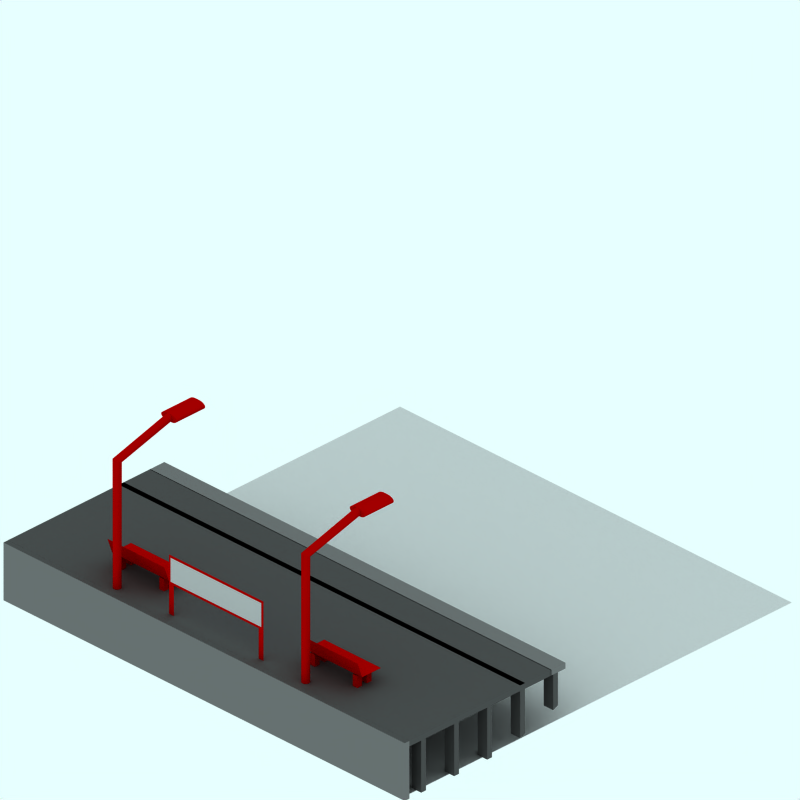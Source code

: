 # Source: concrete-platform-basic.blend  (saved by Blender 2.42.0; exported with 4.5.12 LTS)
import bpy
from mathutils import Matrix  # noqa: F401  (used for matrix-valued properties, if any)

bpy.ops.wm.read_factory_settings(use_empty=True)
scene = bpy.context.scene
scene.name = 'Scene'

# ---- collections
col_collection_1 = bpy.data.collections.new('Collection 1'); scene.collection.children.link(col_collection_1)
col_collection_2 = bpy.data.collections.new('Collection 2'); scene.collection.children.link(col_collection_2)
col_collection_2.hide_render = True
col_collection_2.hide_viewport = True
col_collection_3 = bpy.data.collections.new('Collection 3'); scene.collection.children.link(col_collection_3)
col_collection_3.hide_render = True
col_collection_3.hide_viewport = True

# ---- materials (node trees are filled in below, after node groups)
mat_woodenfencing = bpy.data.materials.new('WoodenFencing')
mat_woodenfencing.alpha_threshold = 0.0
mat_woodenfencing.preview_render_type = 'CUBE'
mat_woodenfencing.diffuse_color = (0.7, 0.0, 0.0, 1.0)
mat_woodenfencing.specular_color = (0.0, 0.0, 0.0)
mat_woodenfencing.roughness = 0.5
mat_woodenfencing.line_color = (0.0, 0.0, 0.0, 1.0)
mat_yellowline = bpy.data.materials.new('YellowLine')
mat_yellowline.alpha_threshold = 0.0
mat_yellowline.preview_render_type = 'FLAT'
mat_yellowline.diffuse_color = (0.9282, 1.0, 0.0, 1.0)
mat_yellowline.roughness = 0.5
mat_yellowline.line_color = (0.0, 0.0, 0.0, 1.0)
mat_sign = bpy.data.materials.new('Sign')
mat_sign.alpha_threshold = 0.0
mat_sign.preview_render_type = 'FLAT'
mat_sign.diffuse_color = (0.7, 0.6999, 0.6999, 1.0)
mat_sign.roughness = 0.5
mat_sign.line_color = (0.0, 0.0, 0.0, 1.0)
mat_tarmac = bpy.data.materials.new('Tarmac')
mat_tarmac.alpha_threshold = 0.0
mat_tarmac.preview_render_type = 'CUBE'
mat_tarmac.diffuse_color = (0.3, 0.3, 0.3, 1.0)
mat_tarmac.specular_color = (0.0, 0.0, 0.0)
mat_tarmac.roughness = 0.5
mat_tarmac.line_color = (0.0, 0.0, 0.0, 1.0)
mat_lightpaving = bpy.data.materials.new('LightPaving')
mat_lightpaving.alpha_threshold = 0.0
mat_lightpaving.preview_render_type = 'CUBE'
mat_lightpaving.diffuse_color = (0.4428, 0.4417, 0.4417, 1.0)
mat_lightpaving.specular_color = (0.0, 0.0, 0.0)
mat_lightpaving.roughness = 0.5
mat_lightpaving.line_color = (0.0, 0.0, 0.0, 1.0)
mat_signtext = bpy.data.materials.new('SignText')
mat_signtext.alpha_threshold = 0.0
mat_signtext.preview_render_type = 'FLAT'
mat_signtext.diffuse_color = (0.09663, 0.2233, 0.6427, 1.0)
mat_signtext.roughness = 0.5
mat_signtext.line_color = (0.0, 0.0, 0.0, 1.0)
mat_transparent = bpy.data.materials.new('Transparent')
mat_transparent.alpha_threshold = 0.0
mat_transparent.preview_render_type = 'FLAT'
mat_transparent.roughness = 0.5

# ---- material node trees

# ---- world
world_world = bpy.data.worlds.new('World'); scene.world = world_world
world_world.color = (0.9059, 1.0, 1.0)
world_world.use_sun_shadow = False
world_world.sun_shadow_jitter_overblur = 0.0
world_world.cycles.sampling_method = 'MANUAL'
world_world.cycles.sample_map_resolution = 256

# ---- cameras
cam_camera_001 = bpy.data.cameras.new('Camera.001')
cam_camera_001.type = 'ORTHO'
cam_camera_001.passepartout_alpha = 0.2
cam_camera_001.clip_end = 100.0
cam_camera_001.lens = 35.0
cam_camera_001.ortho_scale = 12.0
cam_camera_001.display_size = 5.91
cam_camera_001.show_passepartout = False
cam_camera_001.show_safe_areas = True
cam_camera_001.dof.focus_distance = 0.0
cam_camera_001.dof.aperture_fstop = 128.0

# ---- lights
light_lamp = bpy.data.lights.new('Lamp', 'SUN')
light_lamp.transmission_factor = 0.0
light_lamp.angle = 1.571
light_lamp.energy = 0.028
light_lamp.shadow_buffer_clip_start = 0.5
light_lamp.shadow_soft_size = 1.0
light_lamp.shadow_cascade_max_distance = 1000.0
light_lamp.cycles.use_multiple_importance_sampling = False

# ---- meshes
me_circle_001 = bpy.data.meshes.new('Circle.001')
me_circle_001.from_pydata([(0.3536, 0.3536, -9.537e-07), (0.4157, 0.2778, -9.537e-07), (0.4619, 0.1913, -9.537e-07), (0.4904, 0.09755, -9.537e-07), (0.5, 1.565e-07, -9.537e-07), (0.4904, -0.09754, -9.537e-07), (0.4619, -0.1913, -9.537e-07), (0.4157, -0.2778, -9.537e-07), (0.3536, -0.3536, -9.537e-07), (0.2778, -0.4157, -9.537e-07), (0.1913, -0.4619, -9.537e-07), (0.09755, -0.4904, -9.537e-07), (8.443e-09, -0.5, -9.537e-07), (-0.09755, -0.4904, -9.537e-07), (-0.1913, -0.4619, -9.537e-07), (-0.2778, -0.4157, -9.537e-07), (-0.3536, -0.3536, -9.537e-07), (-0.4157, -0.2778, -9.537e-07), (-0.4619, -0.1913, -9.537e-07), (-0.4904, -0.09754, -9.537e-07), (-0.5, 6.015e-07, -9.537e-07), (-0.4904, 0.09755, -9.537e-07), (-0.4619, 0.1913, -9.537e-07), (-0.4157, 0.2778, -9.537e-07), (-0.3536, 0.3536, -9.537e-07), (-0.2778, 0.4157, -9.537e-07), (-0.1913, 0.4619, -9.537e-07), (-0.09754, 0.4904, -9.537e-07), (9.74e-07, 0.5, -9.537e-07), (0.09755, 0.4904, -9.537e-07), (0.1913, 0.4619, -9.537e-07), (0.2778, 0.4157, -9.537e-07), (0.3861, 0.3335, 16.28), (0.454, 0.2621, 16.32), (0.5045, 0.1805, 16.36), (0.5355, 0.09202, 16.42), (0.546, 3.045e-06, 16.47), (0.5355, -0.09202, 16.52), (0.5045, -0.1805, 16.58), (0.454, -0.262, 16.62), (0.3861, -0.3335, 16.66), (0.3034, -0.3922, 16.7), (0.209, -0.4358, 16.72), (0.1065, -0.4626, 16.74), (-1.985e-08, -0.4717, 16.74), (-0.1065, -0.4626, 16.74), (-0.209, -0.4358, 16.72), (-0.3034, -0.3922, 16.7), (-0.3861, -0.3335, 16.66), (-0.454, -0.262, 16.62), (-0.5045, -0.1805, 16.58), (-0.5355, -0.09202, 16.52), (-0.546, 3.464e-06, 16.47), (-0.5355, 0.09202, 16.42), (-0.5045, 0.1805, 16.36), (-0.454, 0.2621, 16.32), (-0.3861, 0.3335, 16.28), (-0.3034, 0.3922, 16.24), (-0.209, 0.4358, 16.22), (-0.1065, 0.4626, 16.2), (1.035e-06, 0.4717, 16.19), (0.1065, 0.4626, 16.2), (0.209, 0.4358, 16.22), (0.3034, 0.3922, 16.24), (0.3536, 8.235, 18.36), (0.4157, 8.235, 18.44), (0.4619, 8.235, 18.52), (0.4904, 8.235, 18.62), (0.5, 8.235, 18.72), (0.4904, 8.235, 18.81), (0.4619, 8.235, 18.91), (0.4157, 8.235, 18.99), (0.3536, 8.235, 19.07), (0.2778, 8.235, 19.13), (0.1913, 8.235, 19.18), (0.09755, 8.235, 19.21), (8.443e-09, 8.235, 19.22), (-0.09755, 8.235, 19.21), (-0.1913, 8.235, 19.18), (-0.2778, 8.235, 19.13), (-0.3536, 8.235, 19.07), (-0.4157, 8.235, 18.99), (-0.4619, 8.235, 18.91), (-0.4904, 8.235, 18.81), (-0.5, 8.235, 18.72), (-0.4904, 8.235, 18.62), (-0.4619, 8.235, 18.52), (-0.4157, 8.235, 18.44), (-0.3536, 8.235, 18.36), (-0.2778, 8.235, 18.3), (-0.1913, 8.235, 18.25), (-0.09754, 8.235, 18.23), (9.74e-07, 8.235, 18.22), (0.09755, 8.235, 18.23), (0.1913, 8.235, 18.25), (0.2778, 8.235, 18.3), (0.7825, 8.235, 18.3), (0.6096, 8.235, 18.25), (0.3902, 8.235, 18.23), (-0.3902, 8.235, 18.23), (-0.6096, 8.235, 18.25), (-0.7825, 8.235, 18.3), (-0.9341, 8.235, 18.36), (-1.058, 8.235, 18.44), (-1.151, 8.235, 18.52), (-1.208, 8.235, 18.62), (-1.227, 8.235, 18.72), (-1.208, 8.235, 18.81), (-1.151, 8.235, 18.91), (-1.058, 8.235, 18.99), (-0.9341, 8.235, 19.07), (-0.7825, 8.235, 19.13), (-0.6096, 8.235, 19.18), (-0.3902, 8.235, 19.21), (0.3902, 8.235, 19.21), (0.6096, 8.235, 19.18), (0.7825, 8.235, 19.13), (0.9341, 8.235, 19.07), (1.058, 8.235, 18.99), (1.151, 8.235, 18.91), (1.208, 8.235, 18.81), (1.227, 8.235, 18.72), (1.208, 8.235, 18.62), (1.151, 8.235, 18.52), (1.058, 8.235, 18.44), (0.9341, 8.235, 18.36), (0.7825, 12.73, 18.3), (0.9341, 12.73, 18.36), (0.6096, 12.73, 18.25), (0.3902, 12.73, 18.23), (3.005e-06, 12.73, 18.22), (-0.3902, 12.73, 18.23), (-0.6096, 12.73, 18.25), (-0.7825, 12.73, 18.3), (-0.9341, 12.73, 18.36), (-1.058, 12.73, 18.44), (-1.151, 12.73, 18.52), (-1.208, 12.73, 18.62), (-1.227, 12.73, 18.72), (-1.208, 12.73, 18.81), (-1.151, 12.73, 18.91), (-1.058, 12.73, 18.99), (-0.9341, 12.73, 19.07), (-0.7825, 12.73, 19.13), (-0.6096, 12.73, 19.18), (-0.3902, 12.73, 19.21), (-8.575e-07, 12.73, 19.22), (0.3902, 12.73, 19.21), (0.6096, 12.73, 19.18), (0.7825, 12.73, 19.13), (0.9341, 12.73, 19.07), (1.058, 12.73, 18.99), (1.151, 12.73, 18.91), (1.208, 12.73, 18.81), (1.227, 12.73, 18.72), (1.208, 12.73, 18.62), (1.151, 12.73, 18.52), (1.058, 12.73, 18.44)], [], [(1, 0, 32, 33), (2, 1, 33, 34), (2, 34, 35, 3), (4, 3, 35, 36), (4, 36, 37, 5), (6, 5, 37, 38), (6, 38, 39, 7), (7, 39, 40, 8), (8, 40, 41, 9), (10, 9, 41, 42), (11, 10, 42, 43), (11, 43, 44, 12), (13, 12, 44, 45), (14, 13, 45, 46), (14, 46, 47, 15), (15, 47, 48, 16), (17, 16, 48, 49), (17, 49, 50, 18), (19, 18, 50, 51), (20, 19, 51, 52), (20, 52, 53, 21), (22, 21, 53, 54), (22, 54, 55, 23), (23, 55, 56, 24), (25, 24, 56, 57), (25, 57, 58, 26), (26, 58, 59, 27), (28, 27, 59, 60), (28, 60, 61, 29), (29, 61, 62, 30), (30, 62, 63, 31), (32, 0, 31, 63), (33, 32, 64, 65), (34, 33, 65, 66), (34, 66, 67, 35), (36, 35, 67, 68), (36, 68, 69, 37), (38, 37, 69, 70), (38, 70, 71, 39), (39, 71, 72, 40), (40, 72, 73, 41), (42, 41, 73, 74), (43, 42, 74, 75), (43, 75, 76, 44), (45, 44, 76, 77), (46, 45, 77, 78), (46, 78, 79, 47), (47, 79, 80, 48), (49, 48, 80, 81), (49, 81, 82, 50), (51, 50, 82, 83), (52, 51, 83, 84), (52, 84, 85, 53), (54, 53, 85, 86), (54, 86, 87, 55), (55, 87, 88, 56), (57, 56, 88, 89), (57, 89, 90, 58), (58, 90, 91, 59), (60, 59, 91, 92), (60, 92, 93, 61), (61, 93, 94, 62), (62, 94, 95, 63), (63, 95, 64, 32), (125, 96, 126, 127), (96, 97, 128, 126), (97, 98, 129, 128), (98, 92, 130, 129), (92, 99, 131, 130), (99, 100, 132, 131), (100, 101, 133, 132), (101, 102, 134, 133), (103, 135, 134, 102), (103, 104, 136, 135), (105, 137, 136, 104), (105, 106, 138, 137), (106, 107, 139, 138), (107, 108, 140, 139), (109, 141, 140, 108), (109, 110, 142, 141), (110, 111, 143, 142), (112, 144, 143, 111), (112, 113, 145, 144), (113, 76, 146, 145), (114, 147, 146, 76), (115, 148, 147, 114), (115, 116, 149, 148), (117, 150, 149, 116), (118, 151, 150, 117), (119, 152, 151, 118), (120, 153, 152, 119), (120, 121, 154, 153), (121, 122, 155, 154), (122, 123, 156, 155), (124, 157, 156, 123), (125, 127, 157, 124), (147, 145, 146), (147, 144, 145), (148, 144, 147), (148, 143, 144), (149, 143, 148), (149, 142, 143), (150, 142, 149), (150, 141, 142), (151, 141, 150), (151, 140, 141), (152, 140, 151), (152, 139, 140), (153, 139, 152), (153, 138, 139), (154, 138, 153), (154, 137, 138), (155, 137, 154), (155, 136, 137), (156, 136, 155), (157, 136, 156), (157, 135, 136), (157, 134, 135), (127, 134, 157), (127, 133, 134), (126, 133, 127), (126, 132, 133), (128, 132, 126), (128, 131, 132), (129, 131, 128), (129, 130, 131), (77, 76, 113), (77, 113, 112), (78, 77, 112), (78, 112, 111), (79, 78, 111), (79, 111, 110), (80, 79, 110), (80, 110, 109), (81, 80, 109), (81, 109, 108), (82, 81, 108), (82, 108, 107), (83, 82, 107), (83, 107, 106), (84, 83, 106), (84, 106, 105), (85, 84, 105), (85, 105, 104), (86, 85, 104), (86, 104, 103), (87, 86, 103), (87, 103, 102), (88, 87, 102), (88, 102, 101), (89, 88, 101), (89, 101, 100), (90, 89, 100), (90, 100, 99), (91, 90, 99), (91, 99, 92), (114, 76, 75), (114, 75, 74), (115, 114, 74), (115, 74, 73), (116, 115, 73), (116, 73, 72), (117, 116, 72), (117, 72, 71), (118, 117, 71), (118, 71, 70), (119, 118, 70), (119, 70, 69), (120, 119, 69), (120, 69, 68), (121, 120, 68), (121, 68, 67), (122, 121, 67), (122, 67, 66), (123, 122, 66), (123, 66, 65), (124, 123, 65), (124, 65, 64), (125, 124, 64), (125, 64, 95), (96, 125, 95), (96, 95, 94), (97, 96, 94), (97, 94, 93), (98, 97, 93), (98, 93, 92)])
me_circle_001.materials.append(mat_woodenfencing)
me_circle_001.use_remesh_preserve_volume = False
me_circle_001.use_remesh_preserve_attributes = False
me_circle_001.use_mirror_vertex_groups = False
me_circle_001.update()
me_circle = bpy.data.meshes.new('Circle')
me_circle.from_pydata([(0.3536, 0.3536, -9.537e-07), (0.4157, 0.2778, -9.537e-07), (0.4619, 0.1913, -9.537e-07), (0.4904, 0.09755, -9.537e-07), (0.5, 1.565e-07, -9.537e-07), (0.4904, -0.09754, -9.537e-07), (0.4619, -0.1913, -9.537e-07), (0.4157, -0.2778, -9.537e-07), (0.3536, -0.3536, -9.537e-07), (0.2778, -0.4157, -9.537e-07), (0.1913, -0.4619, -9.537e-07), (0.09755, -0.4904, -9.537e-07), (8.443e-09, -0.5, -9.537e-07), (-0.09755, -0.4904, -9.537e-07), (-0.1913, -0.4619, -9.537e-07), (-0.2778, -0.4157, -9.537e-07), (-0.3536, -0.3536, -9.537e-07), (-0.4157, -0.2778, -9.537e-07), (-0.4619, -0.1913, -9.537e-07), (-0.4904, -0.09754, -9.537e-07), (-0.5, 6.015e-07, -9.537e-07), (-0.4904, 0.09755, -9.537e-07), (-0.4619, 0.1913, -9.537e-07), (-0.4157, 0.2778, -9.537e-07), (-0.3536, 0.3536, -9.537e-07), (-0.2778, 0.4157, -9.537e-07), (-0.1913, 0.4619, -9.537e-07), (-0.09754, 0.4904, -9.537e-07), (9.74e-07, 0.5, -9.537e-07), (0.09755, 0.4904, -9.537e-07), (0.1913, 0.4619, -9.537e-07), (0.2778, 0.4157, -9.537e-07), (0.3861, 0.3335, 16.28), (0.454, 0.2621, 16.32), (0.5045, 0.1805, 16.36), (0.5355, 0.09202, 16.42), (0.546, 3.045e-06, 16.47), (0.5355, -0.09202, 16.52), (0.5045, -0.1805, 16.58), (0.454, -0.262, 16.62), (0.3861, -0.3335, 16.66), (0.3034, -0.3922, 16.7), (0.209, -0.4358, 16.72), (0.1065, -0.4626, 16.74), (-1.985e-08, -0.4717, 16.74), (-0.1065, -0.4626, 16.74), (-0.209, -0.4358, 16.72), (-0.3034, -0.3922, 16.7), (-0.3861, -0.3335, 16.66), (-0.454, -0.262, 16.62), (-0.5045, -0.1805, 16.58), (-0.5355, -0.09202, 16.52), (-0.546, 3.464e-06, 16.47), (-0.5355, 0.09202, 16.42), (-0.5045, 0.1805, 16.36), (-0.454, 0.2621, 16.32), (-0.3861, 0.3335, 16.28), (-0.3034, 0.3922, 16.24), (-0.209, 0.4358, 16.22), (-0.1065, 0.4626, 16.2), (1.035e-06, 0.4717, 16.19), (0.1065, 0.4626, 16.2), (0.209, 0.4358, 16.22), (0.3034, 0.3922, 16.24), (0.3536, 8.235, 18.36), (0.4157, 8.235, 18.44), (0.4619, 8.235, 18.52), (0.4904, 8.235, 18.62), (0.5, 8.235, 18.72), (0.4904, 8.235, 18.81), (0.4619, 8.235, 18.91), (0.4157, 8.235, 18.99), (0.3536, 8.235, 19.07), (0.2778, 8.235, 19.13), (0.1913, 8.235, 19.18), (0.09755, 8.235, 19.21), (8.443e-09, 8.235, 19.22), (-0.09755, 8.235, 19.21), (-0.1913, 8.235, 19.18), (-0.2778, 8.235, 19.13), (-0.3536, 8.235, 19.07), (-0.4157, 8.235, 18.99), (-0.4619, 8.235, 18.91), (-0.4904, 8.235, 18.81), (-0.5, 8.235, 18.72), (-0.4904, 8.235, 18.62), (-0.4619, 8.235, 18.52), (-0.4157, 8.235, 18.44), (-0.3536, 8.235, 18.36), (-0.2778, 8.235, 18.3), (-0.1913, 8.235, 18.25), (-0.09754, 8.235, 18.23), (9.74e-07, 8.235, 18.22), (0.09755, 8.235, 18.23), (0.1913, 8.235, 18.25), (0.2778, 8.235, 18.3), (0.7825, 8.235, 18.3), (0.6096, 8.235, 18.25), (0.3902, 8.235, 18.23), (-0.3902, 8.235, 18.23), (-0.6096, 8.235, 18.25), (-0.7825, 8.235, 18.3), (-0.9341, 8.235, 18.36), (-1.058, 8.235, 18.44), (-1.151, 8.235, 18.52), (-1.208, 8.235, 18.62), (-1.227, 8.235, 18.72), (-1.208, 8.235, 18.81), (-1.151, 8.235, 18.91), (-1.058, 8.235, 18.99), (-0.9341, 8.235, 19.07), (-0.7825, 8.235, 19.13), (-0.6096, 8.235, 19.18), (-0.3902, 8.235, 19.21), (0.3902, 8.235, 19.21), (0.6096, 8.235, 19.18), (0.7825, 8.235, 19.13), (0.9341, 8.235, 19.07), (1.058, 8.235, 18.99), (1.151, 8.235, 18.91), (1.208, 8.235, 18.81), (1.227, 8.235, 18.72), (1.208, 8.235, 18.62), (1.151, 8.235, 18.52), (1.058, 8.235, 18.44), (0.9341, 8.235, 18.36), (0.7825, 12.73, 18.3), (0.9341, 12.73, 18.36), (0.6096, 12.73, 18.25), (0.3902, 12.73, 18.23), (3.005e-06, 12.73, 18.22), (-0.3902, 12.73, 18.23), (-0.6096, 12.73, 18.25), (-0.7825, 12.73, 18.3), (-0.9341, 12.73, 18.36), (-1.058, 12.73, 18.44), (-1.151, 12.73, 18.52), (-1.208, 12.73, 18.62), (-1.227, 12.73, 18.72), (-1.208, 12.73, 18.81), (-1.151, 12.73, 18.91), (-1.058, 12.73, 18.99), (-0.9341, 12.73, 19.07), (-0.7825, 12.73, 19.13), (-0.6096, 12.73, 19.18), (-0.3902, 12.73, 19.21), (-8.575e-07, 12.73, 19.22), (0.3902, 12.73, 19.21), (0.6096, 12.73, 19.18), (0.7825, 12.73, 19.13), (0.9341, 12.73, 19.07), (1.058, 12.73, 18.99), (1.151, 12.73, 18.91), (1.208, 12.73, 18.81), (1.227, 12.73, 18.72), (1.208, 12.73, 18.62), (1.151, 12.73, 18.52), (1.058, 12.73, 18.44)], [], [(1, 0, 32, 33), (2, 1, 33, 34), (2, 34, 35, 3), (4, 3, 35, 36), (4, 36, 37, 5), (6, 5, 37, 38), (6, 38, 39, 7), (7, 39, 40, 8), (8, 40, 41, 9), (10, 9, 41, 42), (11, 10, 42, 43), (11, 43, 44, 12), (13, 12, 44, 45), (14, 13, 45, 46), (14, 46, 47, 15), (15, 47, 48, 16), (17, 16, 48, 49), (17, 49, 50, 18), (19, 18, 50, 51), (20, 19, 51, 52), (20, 52, 53, 21), (22, 21, 53, 54), (22, 54, 55, 23), (23, 55, 56, 24), (25, 24, 56, 57), (25, 57, 58, 26), (26, 58, 59, 27), (28, 27, 59, 60), (28, 60, 61, 29), (29, 61, 62, 30), (30, 62, 63, 31), (32, 0, 31, 63), (33, 32, 64, 65), (34, 33, 65, 66), (34, 66, 67, 35), (36, 35, 67, 68), (36, 68, 69, 37), (38, 37, 69, 70), (38, 70, 71, 39), (39, 71, 72, 40), (40, 72, 73, 41), (42, 41, 73, 74), (43, 42, 74, 75), (43, 75, 76, 44), (45, 44, 76, 77), (46, 45, 77, 78), (46, 78, 79, 47), (47, 79, 80, 48), (49, 48, 80, 81), (49, 81, 82, 50), (51, 50, 82, 83), (52, 51, 83, 84), (52, 84, 85, 53), (54, 53, 85, 86), (54, 86, 87, 55), (55, 87, 88, 56), (57, 56, 88, 89), (57, 89, 90, 58), (58, 90, 91, 59), (60, 59, 91, 92), (60, 92, 93, 61), (61, 93, 94, 62), (62, 94, 95, 63), (63, 95, 64, 32), (125, 96, 126, 127), (96, 97, 128, 126), (97, 98, 129, 128), (98, 92, 130, 129), (92, 99, 131, 130), (99, 100, 132, 131), (100, 101, 133, 132), (101, 102, 134, 133), (103, 135, 134, 102), (103, 104, 136, 135), (105, 137, 136, 104), (105, 106, 138, 137), (106, 107, 139, 138), (107, 108, 140, 139), (109, 141, 140, 108), (109, 110, 142, 141), (110, 111, 143, 142), (112, 144, 143, 111), (112, 113, 145, 144), (113, 76, 146, 145), (114, 147, 146, 76), (115, 148, 147, 114), (115, 116, 149, 148), (117, 150, 149, 116), (118, 151, 150, 117), (119, 152, 151, 118), (120, 153, 152, 119), (120, 121, 154, 153), (121, 122, 155, 154), (122, 123, 156, 155), (124, 157, 156, 123), (125, 127, 157, 124), (147, 145, 146), (147, 144, 145), (148, 144, 147), (148, 143, 144), (149, 143, 148), (149, 142, 143), (150, 142, 149), (150, 141, 142), (151, 141, 150), (151, 140, 141), (152, 140, 151), (152, 139, 140), (153, 139, 152), (153, 138, 139), (154, 138, 153), (154, 137, 138), (155, 137, 154), (155, 136, 137), (156, 136, 155), (157, 136, 156), (157, 135, 136), (157, 134, 135), (127, 134, 157), (127, 133, 134), (126, 133, 127), (126, 132, 133), (128, 132, 126), (128, 131, 132), (129, 131, 128), (129, 130, 131), (77, 76, 113), (77, 113, 112), (78, 77, 112), (78, 112, 111), (79, 78, 111), (79, 111, 110), (80, 79, 110), (80, 110, 109), (81, 80, 109), (81, 109, 108), (82, 81, 108), (82, 108, 107), (83, 82, 107), (83, 107, 106), (84, 83, 106), (84, 106, 105), (85, 84, 105), (85, 105, 104), (86, 85, 104), (86, 104, 103), (87, 86, 103), (87, 103, 102), (88, 87, 102), (88, 102, 101), (89, 88, 101), (89, 101, 100), (90, 89, 100), (90, 100, 99), (91, 90, 99), (91, 99, 92), (114, 76, 75), (114, 75, 74), (115, 114, 74), (115, 74, 73), (116, 115, 73), (116, 73, 72), (117, 116, 72), (117, 72, 71), (118, 117, 71), (118, 71, 70), (119, 118, 70), (119, 70, 69), (120, 119, 69), (120, 69, 68), (121, 120, 68), (121, 68, 67), (122, 121, 67), (122, 67, 66), (123, 122, 66), (123, 66, 65), (124, 123, 65), (124, 65, 64), (125, 124, 64), (125, 64, 95), (96, 125, 95), (96, 95, 94), (97, 96, 94), (97, 94, 93), (98, 97, 93), (98, 93, 92)])
me_circle.materials.append(mat_woodenfencing)
me_circle.use_remesh_preserve_volume = False
me_circle.use_remesh_preserve_attributes = False
me_circle.use_mirror_vertex_groups = False
me_circle.update()
me_plane_005 = bpy.data.meshes.new('Plane.005')
me_plane_005.from_pydata([(4.35, -1.7, 1.0), (4.35, -1.8, 1.0), (-4.16, -1.8, 1.0), (-4.16, -1.7, 1.0)], [], [(0, 3, 2, 1)])
me_plane_005.materials.append(mat_yellowline)
me_plane_005.use_remesh_preserve_volume = False
me_plane_005.use_remesh_preserve_attributes = False
me_plane_005.use_mirror_vertex_groups = False
me_plane_005.update()
me_plane_002 = bpy.data.meshes.new('Plane.002')
me_plane_002.from_pydata([(1.066, 1.986, 4.005), (1.066, 1.566, 4.005), (-0.8645, 1.566, 4.005), (-0.8645, 1.986, 4.005)], [], [(0, 3, 2, 1)])
me_plane_002.materials.append(mat_sign)
me_plane_002.use_remesh_preserve_volume = False
me_plane_002.use_remesh_preserve_attributes = False
me_plane_002.use_mirror_vertex_groups = False
me_plane_002.update()
me_cube_009 = bpy.data.meshes.new('Cube.009')
me_cube_009.from_pydata([(3.32, 0.9, 1.0), (3.32, 0.3292, 1.0), (3.12, 0.3292, 1.0), (3.12, 0.9, 1.0), (3.32, 0.9, 1.1), (3.32, 0.2851, 1.1), (3.12, 0.2851, 1.1), (3.12, 0.9, 1.1), (2.28, 0.9, 1.0), (2.28, 0.3292, 1.0), (2.08, 0.3292, 1.0), (2.08, 0.9, 1.0), (2.28, 0.9, 1.1), (2.28, 0.2851, 1.1), (2.08, 0.2851, 1.1), (2.08, 0.9, 1.1), (1.24, 0.9, 1.0), (1.24, 0.3292, 1.0), (1.04, 0.3292, 1.0), (1.04, 0.9, 1.0), (1.24, 0.9, 1.1), (1.24, 0.2851, 1.1), (1.04, 0.2851, 1.1), (1.04, 0.9, 1.1), (0.2, 0.9, 1.0), (0.2, 0.3292, 1.0), (0.0, 0.3292, 1.0), (4.768e-07, 0.9, 1.0), (0.2, 0.9, 1.1), (0.2, 0.2851, 1.1), (-4.768e-07, 0.2851, 1.1), (0.0, 0.9, 1.1), (-0.84, 0.9, 1.0), (-0.84, 0.3292, 1.0), (-1.04, 0.3292, 1.0), (-1.04, 0.9, 1.0), (-0.84, 0.9, 1.1), (-0.84, 0.2851, 1.1), (-1.04, 0.2851, 1.1), (-1.04, 0.9, 1.1), (-1.88, 0.9, 1.0), (-1.88, 0.3292, 1.0), (-2.08, 0.3292, 1.0), (-2.08, 0.9, 1.0), (-1.88, 0.9, 1.1), (-1.88, 0.2851, 1.1), (-2.08, 0.2851, 1.1), (-2.08, 0.9, 1.1), (-2.92, 0.9, 1.0), (-2.92, 0.3292, 1.0), (-3.12, 0.3292, 1.0), (-3.12, 0.9, 1.0), (-2.92, 0.9, 1.1), (-2.92, 0.2851, 1.1), (-3.12, 0.2851, 1.1), (-3.12, 0.9, 1.1), (4.35, 0.9, 1.0), (4.35, 0.3292, 1.0), (4.15, 0.3292, 1.0), (4.15, 0.9, 1.0), (4.35, 0.9, 1.1), (4.35, 0.2851, 1.1), (4.15, 0.2851, 1.1), (4.15, 0.9, 1.1), (4.35, -8.414e-07, 4.25), (4.35, 1.0, 4.25), (4.35, -3.292e-07, 4.15), (4.35, 1.0, 4.15), (-3.96, 0.9, 1.0), (-3.96, 0.3292, 1.0), (-4.16, 0.3292, 1.0), (-4.16, 0.9, 1.0), (-3.96, 0.9, 1.1), (-3.96, 0.2851, 1.1), (-4.16, 0.2851, 1.1), (-4.16, 0.9, 1.1), (-4.16, 1.0, 4.25), (-4.16, 5.268e-08, 4.25), (-4.16, 1.0, 4.15), (-4.16, -1.504e-07, 4.15), (4.15, 0.9, 1.8), (4.15, 0.08507, 1.8), (4.35, 0.08507, 1.8), (4.35, 0.9, 1.8), (4.15, 0.9, 1.7), (4.15, 0.1292, 1.7), (4.35, 0.1292, 1.7), (4.35, 0.9, 1.7), (4.35, 0.9, 2.4), (4.35, 0.0001224, 2.4), (4.15, 0.0001224, 2.4), (4.15, 0.9, 2.4), (4.35, 0.9, 2.5), (4.35, 0.0001224, 2.5), (4.15, 0.0001224, 2.5), (4.15, 0.9, 2.5), (4.15, 0.9, 3.2), (4.15, 0.0001224, 3.2), (4.35, 0.0001224, 3.2), (4.35, 0.9, 3.2), (4.15, 0.9, 3.1), (4.15, 0.0001224, 3.1), (4.35, 0.0001224, 3.1), (4.35, 0.9, 3.1), (4.35, 0.9, 3.8), (4.35, 0.0001223, 3.8), (4.15, 0.0001223, 3.8), (4.15, 0.9, 3.8), (4.35, 0.9, 3.9), (4.35, 0.0001223, 3.9), (4.15, 0.0001223, 3.9), (4.15, 0.9, 3.9), (-4.16, 0.9, 3.9), (-4.16, 0.0001223, 3.9), (-3.96, 0.0001223, 3.9), (-3.96, 0.9, 3.9), (-4.16, 0.9, 3.8), (-4.16, 0.0001223, 3.8), (-3.96, 0.0001223, 3.8), (-3.96, 0.9, 3.8), (-3.96, 0.9, 3.1), (-3.96, 0.0001224, 3.1), (-4.16, 0.0001224, 3.1), (-4.16, 0.9, 3.1), (-3.96, 0.9, 3.2), (-3.96, 0.0001224, 3.2), (-4.16, 0.0001224, 3.2), (-4.16, 0.9, 3.2), (-4.16, 0.9, 2.5), (-4.16, 0.0001224, 2.5), (-3.96, 0.0001224, 2.5), (-3.96, 0.9, 2.5), (-4.16, 0.9, 2.4), (-4.16, 0.0001224, 2.4), (-3.96, 0.0001224, 2.4), (-3.96, 0.9, 2.4), (-3.96, 0.9, 1.7), (-3.96, 0.1292, 1.7), (-4.16, 0.1292, 1.7), (-4.16, 0.9, 1.7), (-3.96, 0.9, 1.8), (-3.96, 0.08507, 1.8), (-4.16, 0.08507, 1.8), (-4.16, 0.9, 1.8)], [], [(0, 1, 2, 3), (4, 7, 6, 5), (0, 4, 5, 1), (1, 5, 6, 2), (2, 6, 7, 3), (4, 0, 3, 7), (8, 9, 10, 11), (12, 15, 14, 13), (8, 12, 13, 9), (9, 13, 14, 10), (10, 14, 15, 11), (12, 8, 11, 15), (16, 17, 18, 19), (20, 23, 22, 21), (16, 20, 21, 17), (17, 21, 22, 18), (18, 22, 23, 19), (20, 16, 19, 23), (24, 25, 26, 27), (28, 31, 30, 29), (24, 28, 29, 25), (25, 29, 30, 26), (26, 30, 31, 27), (28, 24, 27, 31), (32, 33, 34, 35), (36, 39, 38, 37), (32, 36, 37, 33), (33, 37, 38, 34), (34, 38, 39, 35), (36, 32, 35, 39), (40, 41, 42, 43), (44, 47, 46, 45), (40, 44, 45, 41), (41, 45, 46, 42), (42, 46, 47, 43), (44, 40, 43, 47), (48, 49, 50, 51), (52, 55, 54, 53), (48, 52, 53, 49), (49, 53, 54, 50), (50, 54, 55, 51), (52, 48, 51, 55), (56, 57, 58, 59), (60, 63, 62, 61), (56, 60, 61, 57), (57, 61, 62, 58), (58, 62, 63, 59), (60, 56, 59, 63), (67, 65, 64, 66), (68, 69, 70, 71), (72, 75, 74, 73), (68, 72, 73, 69), (69, 73, 74, 70), (70, 74, 75, 71), (72, 68, 71, 75), (79, 77, 76, 78), (64, 65, 76, 77), (66, 79, 78, 67), (65, 67, 78, 76), (83, 87, 84, 80), (85, 81, 80, 84), (86, 82, 81, 85), (87, 83, 82, 86), (83, 80, 81, 82), (87, 86, 85, 84), (88, 89, 90, 91), (92, 95, 94, 93), (88, 92, 93, 89), (89, 93, 94, 90), (90, 94, 95, 91), (92, 88, 91, 95), (99, 103, 100, 96), (101, 97, 96, 100), (102, 98, 97, 101), (103, 99, 98, 102), (99, 96, 97, 98), (103, 102, 101, 100), (104, 105, 106, 107), (108, 111, 110, 109), (104, 108, 109, 105), (105, 109, 110, 106), (106, 110, 111, 107), (108, 104, 107, 111), (115, 119, 116, 112), (117, 113, 112, 116), (118, 114, 113, 117), (119, 115, 114, 118), (115, 112, 113, 114), (119, 118, 117, 116), (120, 121, 122, 123), (124, 127, 126, 125), (120, 124, 125, 121), (121, 125, 126, 122), (122, 126, 127, 123), (124, 120, 123, 127), (131, 135, 132, 128), (133, 129, 128, 132), (134, 130, 129, 133), (135, 131, 130, 134), (131, 128, 129, 130), (135, 134, 133, 132), (136, 137, 138, 139), (140, 143, 142, 141), (136, 140, 141, 137), (137, 141, 142, 138), (138, 142, 143, 139), (140, 136, 139, 143)])
me_cube_009.polygons.foreach_set('material_index', [0, 0, 0, 0, 0, 0, 0, 0, 0, 0, 0, 0, 0, 0, 0, 0, 0, 0, 0, 0, 0, 0, 0, 0, 0, 0, 0, 0, 0, 0, 0, 0, 0, 0, 0, 0, 0, 0, 0, 0, 0, 0, 0, 0, 0, 0, 0, 0, 1, 0, 0, 0, 0, 0, 0, 1, 1, 1, 0, 0, 0, 0, 0, 0, 0, 0, 0, 0, 0, 0, 0, 0, 0, 0, 0, 0, 0, 0, 0, 0, 0, 0, 0, 0, 0, 0, 0, 0, 0, 0, 0, 0, 0, 0, 0, 0, 0, 0, 0, 0, 0, 0, 0, 0, 0, 0, 0])
me_cube_009.materials.append(mat_tarmac)
me_cube_009.materials.append(mat_lightpaving)
me_cube_009.use_remesh_preserve_volume = False
me_cube_009.use_remesh_preserve_attributes = False
me_cube_009.use_mirror_vertex_groups = False
me_cube_009.update()
me_cube_018 = bpy.data.meshes.new('Cube.018')
me_cube_018.from_pydata([(-3.285, 1.206, 2.579), (-3.285, 0.9264, 2.579), (-3.385, 0.9264, 2.579), (-3.385, 1.206, 2.579), (-3.285, 1.206, 2.679), (-3.285, 0.9264, 2.679), (-3.385, 0.9264, 2.679), (-3.385, 1.206, 2.679)], [], [(0, 1, 2, 3), (4, 7, 6, 5), (0, 4, 5, 1), (1, 5, 6, 2), (2, 6, 7, 3), (4, 0, 3, 7)])
me_cube_018.materials.append(mat_woodenfencing)
me_cube_018.use_remesh_preserve_volume = False
me_cube_018.use_remesh_preserve_attributes = False
me_cube_018.use_mirror_vertex_groups = False
me_cube_018.update()
me_cube_017 = bpy.data.meshes.new('Cube.017')
me_cube_017.from_pydata([(-3.485, 1.206, 2.579), (-3.485, 0.9264, 2.579), (-3.585, 0.9264, 2.579), (-3.585, 1.206, 2.579), (-3.485, 1.206, 2.679), (-3.485, 0.9264, 2.679), (-3.585, 0.9264, 2.679), (-3.585, 1.206, 2.679)], [], [(0, 1, 2, 3), (4, 7, 6, 5), (0, 4, 5, 1), (1, 5, 6, 2), (2, 6, 7, 3), (4, 0, 3, 7)])
me_cube_017.materials.append(mat_woodenfencing)
me_cube_017.use_remesh_preserve_volume = False
me_cube_017.use_remesh_preserve_attributes = False
me_cube_017.use_mirror_vertex_groups = False
me_cube_017.update()
me_cube_016 = bpy.data.meshes.new('Cube.016')
me_cube_016.from_pydata([(-3.485, 1.206, 1.679), (-3.485, 0.9264, 1.679), (-3.585, 0.9264, 1.679), (-3.585, 1.206, 1.679), (-3.485, 1.206, 1.779), (-3.485, 0.9264, 1.779), (-3.585, 0.9264, 1.779), (-3.585, 1.206, 1.779)], [], [(0, 1, 2, 3), (4, 7, 6, 5), (0, 4, 5, 1), (1, 5, 6, 2), (2, 6, 7, 3), (4, 0, 3, 7)])
me_cube_016.materials.append(mat_woodenfencing)
me_cube_016.use_remesh_preserve_volume = False
me_cube_016.use_remesh_preserve_attributes = False
me_cube_016.use_mirror_vertex_groups = False
me_cube_016.update()
me_cube_015 = bpy.data.meshes.new('Cube.015')
me_cube_015.from_pydata([(-3.285, 1.206, 1.679), (-3.285, 0.9264, 1.679), (-3.385, 0.9264, 1.679), (-3.385, 1.206, 1.679), (-3.285, 1.206, 1.779), (-3.285, 0.9264, 1.779), (-3.385, 0.9264, 1.779), (-3.385, 1.206, 1.779)], [], [(0, 1, 2, 3), (4, 7, 6, 5), (0, 4, 5, 1), (1, 5, 6, 2), (2, 6, 7, 3), (4, 0, 3, 7)])
me_cube_015.materials.append(mat_woodenfencing)
me_cube_015.use_remesh_preserve_volume = False
me_cube_015.use_remesh_preserve_attributes = False
me_cube_015.use_mirror_vertex_groups = False
me_cube_015.update()
me_cube_014 = bpy.data.meshes.new('Cube.014')
me_cube_014.from_pydata([(-3.285, 1.206, -1.521), (-3.285, 0.9264, -1.521), (-3.385, 0.9264, -1.521), (-3.385, 1.206, -1.521), (-3.285, 1.206, -1.421), (-3.285, 0.9264, -1.421), (-3.385, 0.9264, -1.421), (-3.385, 1.206, -1.421)], [], [(0, 1, 2, 3), (4, 7, 6, 5), (0, 4, 5, 1), (1, 5, 6, 2), (2, 6, 7, 3), (4, 0, 3, 7)])
me_cube_014.materials.append(mat_woodenfencing)
me_cube_014.use_remesh_preserve_volume = False
me_cube_014.use_remesh_preserve_attributes = False
me_cube_014.use_mirror_vertex_groups = False
me_cube_014.update()
me_cube_013 = bpy.data.meshes.new('Cube.013')
me_cube_013.from_pydata([(-3.485, 1.206, -1.521), (-3.485, 0.9264, -1.521), (-3.585, 0.9264, -1.521), (-3.585, 1.206, -1.521), (-3.485, 1.206, -1.421), (-3.485, 0.9264, -1.421), (-3.585, 0.9264, -1.421), (-3.585, 1.206, -1.421)], [], [(0, 1, 2, 3), (4, 7, 6, 5), (0, 4, 5, 1), (1, 5, 6, 2), (2, 6, 7, 3), (4, 0, 3, 7)])
me_cube_013.materials.append(mat_woodenfencing)
me_cube_013.use_remesh_preserve_volume = False
me_cube_013.use_remesh_preserve_attributes = False
me_cube_013.use_mirror_vertex_groups = False
me_cube_013.update()
me_cube_012 = bpy.data.meshes.new('Cube.012')
me_cube_012.from_pydata([(-3.485, 1.206, -2.421), (-3.485, 0.9264, -2.421), (-3.585, 0.9264, -2.421), (-3.585, 1.206, -2.421), (-3.485, 1.206, -2.321), (-3.485, 0.9264, -2.321), (-3.585, 0.9264, -2.321), (-3.585, 1.206, -2.321)], [], [(0, 1, 2, 3), (4, 7, 6, 5), (0, 4, 5, 1), (1, 5, 6, 2), (2, 6, 7, 3), (4, 0, 3, 7)])
me_cube_012.materials.append(mat_woodenfencing)
me_cube_012.use_remesh_preserve_volume = False
me_cube_012.use_remesh_preserve_attributes = False
me_cube_012.use_mirror_vertex_groups = False
me_cube_012.update()
me_cube_004 = bpy.data.meshes.new('Cube.004')
me_cube_004.from_pydata([(-3.285, 1.206, -2.421), (-3.285, 0.9264, -2.421), (-3.385, 0.9264, -2.421), (-3.385, 1.206, -2.421), (-3.285, 1.206, -2.321), (-3.285, 0.9264, -2.321), (-3.385, 0.9264, -2.321), (-3.385, 1.206, -2.321)], [], [(0, 1, 2, 3), (4, 7, 6, 5), (0, 4, 5, 1), (1, 5, 6, 2), (2, 6, 7, 3), (4, 0, 3, 7)])
me_cube_004.materials.append(mat_woodenfencing)
me_cube_004.use_remesh_preserve_volume = False
me_cube_004.use_remesh_preserve_attributes = False
me_cube_004.use_mirror_vertex_groups = False
me_cube_004.update()
me_plane_026 = bpy.data.meshes.new('Plane.026')
me_plane_026.from_pydata([(2.779, -3.185, 1.226), (2.779, -3.585, 1.226), (1.579, -3.585, 1.226), (1.579, -3.185, 1.226)], [], [(0, 3, 2, 1)])
me_plane_026.materials.append(mat_woodenfencing)
me_plane_026.use_remesh_preserve_volume = False
me_plane_026.use_remesh_preserve_attributes = False
me_plane_026.use_mirror_vertex_groups = False
me_plane_026.update()
me_plane_025 = bpy.data.meshes.new('Plane.025')
me_plane_025.from_pydata([(2.779, -3.585, 1.226), (2.799, -3.699, 1.518), (1.599, -3.699, 1.518), (1.579, -3.585, 1.226)], [], [(0, 3, 2, 1)])
me_plane_025.materials.append(mat_woodenfencing)
me_plane_025.use_remesh_preserve_volume = False
me_plane_025.use_remesh_preserve_attributes = False
me_plane_025.use_mirror_vertex_groups = False
me_plane_025.update()
me_plane_024 = bpy.data.meshes.new('Plane.024')
me_plane_024.from_pydata([(-1.321, -3.585, 1.226), (-1.301, -3.702, 1.516), (-2.501, -3.702, 1.516), (-2.521, -3.585, 1.226)], [], [(0, 3, 2, 1)])
me_plane_024.materials.append(mat_woodenfencing)
me_plane_024.use_remesh_preserve_volume = False
me_plane_024.use_remesh_preserve_attributes = False
me_plane_024.use_mirror_vertex_groups = False
me_plane_024.update()
me_plane_023 = bpy.data.meshes.new('Plane.023')
me_plane_023.from_pydata([(-1.321, -3.185, 1.226), (-1.321, -3.585, 1.226), (-2.521, -3.585, 1.226), (-2.521, -3.185, 1.226)], [], [(0, 3, 2, 1)])
me_plane_023.materials.append(mat_woodenfencing)
me_plane_023.use_remesh_preserve_volume = False
me_plane_023.use_remesh_preserve_attributes = False
me_plane_023.use_mirror_vertex_groups = False
me_plane_023.update()
me_plane_020 = bpy.data.meshes.new('Plane.020')
me_plane_020.from_pydata([(0.9655, 1.886, 3.993), (0.9655, 1.666, 3.993), (-0.7645, 1.666, 3.993), (-0.7645, 1.886, 3.993)], [], [(0, 3, 2, 1)])
me_plane_020.materials.append(mat_signtext)
me_plane_020.use_remesh_preserve_volume = False
me_plane_020.use_remesh_preserve_attributes = False
me_plane_020.use_mirror_vertex_groups = False
me_plane_020.update()
me_plane_019 = bpy.data.meshes.new('Plane.019')
me_plane_019.from_pydata([(1.066, 1.986, 4.0), (1.066, 1.566, 4.0), (-0.8645, 1.566, 4.0), (-0.8645, 1.986, 4.0)], [], [(0, 3, 2, 1)])
me_plane_019.materials.append(mat_sign)
me_plane_019.use_remesh_preserve_volume = False
me_plane_019.use_remesh_preserve_attributes = False
me_plane_019.use_mirror_vertex_groups = False
me_plane_019.update()
me_plane_018 = bpy.data.meshes.new('Plane.018')
me_plane_018.from_pydata([(1.106, 1.526, 4.003), (1.106, 0.9264, 4.003), (1.006, 0.9264, 4.003), (1.006, 1.526, 4.003)], [], [(0, 3, 2, 1)])
me_plane_018.materials.append(mat_woodenfencing)
me_plane_018.use_remesh_preserve_volume = False
me_plane_018.use_remesh_preserve_attributes = False
me_plane_018.use_mirror_vertex_groups = False
me_plane_018.update()
me_plane_017 = bpy.data.meshes.new('Plane.017')
me_plane_017.from_pydata([(-0.7945, 1.526, 4.003), (-0.7945, 0.9264, 4.003), (-0.8945, 0.9264, 4.003), (-0.8945, 1.526, 4.003)], [], [(0, 3, 2, 1)])
me_plane_017.materials.append(mat_woodenfencing)
me_plane_017.use_remesh_preserve_volume = False
me_plane_017.use_remesh_preserve_attributes = False
me_plane_017.use_mirror_vertex_groups = False
me_plane_017.update()
me_plane_016 = bpy.data.meshes.new('Plane.016')
me_plane_016.from_pydata([(1.106, 2.026, 4.003), (1.106, 1.526, 4.003), (-0.8945, 1.526, 4.003), (-0.8945, 2.026, 4.003)], [], [(0, 3, 2, 1)])
me_plane_016.materials.append(mat_woodenfencing)
me_plane_016.use_remesh_preserve_volume = False
me_plane_016.use_remesh_preserve_attributes = False
me_plane_016.use_mirror_vertex_groups = False
me_plane_016.update()
me_plane_004 = bpy.data.meshes.new('Plane.004')
me_plane_004.from_pydata([(4.35, -1.14, 0.9001), (4.35, -4.15, 0.9001), (-4.16, -4.15, 0.9001), (-4.16, -1.14, 0.9001), (-4.16, -1.14, 1.0), (-4.16, -4.15, 1.0), (4.35, -4.15, 1.0), (4.35, -1.14, 1.0)], [], [(3, 0, 7, 4), (1, 2, 5, 6), (5, 4, 7, 6), (0, 1, 6, 7), (2, 3, 4, 5)])
_uv = me_plane_004.uv_layers.new(name='UVMap')
_uv.uv.foreach_set('vector', [0.0, 1.0, 0.0, 0.0, 1.0, 0.0, 1.0, 1.0, 0.0, 1.0, 0.0, 0.0, 1.0, 0.0, 1.0, 1.0, 0.0, 1.0, 0.0, 0.0, 1.0, 0.0, 1.0, 1.0, 0.0, 1.0, 0.0, 0.0, 1.0, 0.0, 1.0, 1.0, 0.0, 1.0, 0.0, 0.0, 1.0, 0.0, 1.0, 1.0])
_ca = me_plane_004.color_attributes.new('Col', 'BYTE_COLOR', 'CORNER')
_ca.data.foreach_set('color', [1.0, 1.0, 1.0, 1.0, 1.0, 1.0, 1.0, 1.0, 1.0, 1.0, 1.0, 1.0, 1.0, 1.0, 1.0, 1.0, 1.0, 1.0, 1.0, 1.0, 1.0, 1.0, 1.0, 1.0, 1.0, 1.0, 1.0, 1.0, 1.0, 1.0, 1.0, 1.0, 1.0, 1.0, 1.0, 1.0, 1.0, 1.0, 1.0, 1.0, 1.0, 1.0, 1.0, 1.0, 1.0, 1.0, 1.0, 1.0, 1.0, 1.0, 1.0, 1.0, 1.0, 1.0, 1.0, 1.0, 1.0, 1.0, 1.0, 1.0, 1.0, 1.0, 1.0, 1.0, 1.0, 1.0, 1.0, 1.0, 1.0, 1.0, 1.0, 1.0, 1.0, 1.0, 1.0, 1.0, 1.0, 1.0, 1.0, 1.0])
me_plane_004.materials.append(mat_tarmac)
me_plane_004.use_remesh_preserve_volume = False
me_plane_004.use_remesh_preserve_attributes = False
me_plane_004.use_mirror_vertex_groups = False
me_plane_004.update()
me_plane_003 = bpy.data.meshes.new('Plane.003')
me_plane_003.from_pydata([(4.35, -0.8396, 0.9001), (4.35, -1.15, 0.9001), (-4.16, -1.15, 0.9001), (-4.16, -0.8396, 0.9001), (-4.16, -0.8396, 1.0), (-4.16, -1.15, 1.0), (4.35, -1.15, 1.0), (4.35, -0.8396, 1.0)], [], [(3, 0, 7, 4), (1, 2, 5, 6), (5, 4, 7, 6), (0, 1, 6, 7), (2, 3, 4, 5)])
_uv = me_plane_003.uv_layers.new(name='UVMap')
_uv.uv.foreach_set('vector', [0.0, 1.0, 0.0, 0.0, 1.0, 0.0, 1.0, 1.0, 0.0, 1.0, 0.0, 0.0, 1.0, 0.0, 1.0, 1.0, 0.0, 1.0, 0.0, 0.0, 1.0, 0.0, 1.0, 1.0, 0.0, 1.0, 0.0, 0.0, 1.0, 0.0, 1.0, 1.0, 0.0, 1.0, 0.0, 0.0, 1.0, 0.0, 1.0, 1.0])
_ca = me_plane_003.color_attributes.new('Col', 'BYTE_COLOR', 'CORNER')
_ca.data.foreach_set('color', [1.0, 1.0, 1.0, 1.0, 1.0, 1.0, 1.0, 1.0, 1.0, 1.0, 1.0, 1.0, 1.0, 1.0, 1.0, 1.0, 1.0, 1.0, 1.0, 1.0, 1.0, 1.0, 1.0, 1.0, 1.0, 1.0, 1.0, 1.0, 1.0, 1.0, 1.0, 1.0, 1.0, 1.0, 1.0, 1.0, 1.0, 1.0, 1.0, 1.0, 1.0, 1.0, 1.0, 1.0, 1.0, 1.0, 1.0, 1.0, 1.0, 1.0, 1.0, 1.0, 1.0, 1.0, 1.0, 1.0, 1.0, 1.0, 1.0, 1.0, 1.0, 1.0, 1.0, 1.0, 1.0, 1.0, 1.0, 1.0, 1.0, 1.0, 1.0, 1.0, 1.0, 1.0, 1.0, 1.0, 1.0, 1.0, 1.0, 1.0])
me_plane_003.materials.append(mat_lightpaving)
me_plane_003.use_remesh_preserve_volume = False
me_plane_003.use_remesh_preserve_attributes = False
me_plane_003.use_mirror_vertex_groups = False
me_plane_003.update()
me_plane = bpy.data.meshes.new('Plane')
me_plane.from_pydata([(4.25, 4.06, 0.0001214), (4.25, -4.25, 0.0001214), (-4.06, -4.25, 0.0001214), (-4.06, 4.06, 0.0001214)], [], [(0, 3, 2, 1)])
me_plane.materials.append(mat_transparent)
me_plane.use_remesh_preserve_volume = False
me_plane.use_remesh_preserve_attributes = False
me_plane.use_mirror_vertex_groups = False
me_plane.update()
me_sphere = bpy.data.meshes.new('Sphere')
me_sphere.from_pydata([(-1.333e-06, 1.25e-06, 31.62), (-22.88, 16.62, 14.14), (8.74, 26.9, 14.14), (28.28, 4.856e-07, 14.14), (-8.74, 26.9, -14.14), (22.88, 16.62, -14.14), (-28.28, -7.508e-07, -14.14), (1.432e-06, -1.515e-06, -31.62), (-13.45, 9.772, 26.9), (5.137, 15.81, 26.9), (-8.313, 25.58, 16.63), (-26.9, 5.941e-07, 16.63), (16.63, 1.043e-06, 26.9), (21.76, 15.81, 16.63), (-30.08, 9.772, -1.941e-06), (-18.59, 25.58, -2.13e-06), (4.973e-08, 31.62, -1.581e-06), (18.59, 25.58, -5.047e-07), (30.08, 9.772, 6.886e-07), (-21.76, 15.81, -16.63), (8.313, 25.58, -16.63), (26.9, -8.593e-07, -16.63), (-16.63, -1.308e-06, -26.9), (-5.137, 15.81, -26.9), (13.45, 9.772, -26.9), (-24.33, 17.68, -2.035e-06), (-20.73, 21.1, 7.071), (-21.46, 21.63, -2.082e-06), (-19.66, 23.34, 3.536), (-22.53, 19.39, 3.536), (-22.9, 19.65, -2.059e-06), (-20.02, 23.61, -2.106e-06), (-20.2, 22.22, 5.303), (-19.12, 24.46, 1.768), (-21.63, 20.25, 5.303), (-23.43, 18.53, 1.768), (-20.56, 22.49, 1.768), (-21.1, 21.37, 3.536), (-22.0, 20.51, 1.768), (-22.18, 20.64, -2.071e-06), (-20.74, 22.62, -2.094e-06), (-19.93, 22.78, 4.419), (-19.39, 23.9, 2.652), (-22.08, 19.82, 4.419), (-22.98, 18.96, 2.652), (-21.01, 22.06, 0.8839), (-20.11, 22.92, 2.652), (-21.82, 20.38, 3.536), (-20.38, 22.36, 3.536), (-21.73, 21.07, 0.8839), (-22.26, 19.95, 2.652), (-20.29, 23.05, 0.8839), (-19.57, 24.04, 0.8839), (-19.84, 23.48, 1.768), (-20.83, 21.93, 2.652), (-21.55, 20.94, 2.652), (-21.28, 21.5, 1.768), (-23.16, 19.09, 0.8839), (-22.45, 20.08, 0.8839), (-22.71, 19.52, 1.768), (-21.37, 20.81, 4.419), (-20.65, 21.8, 4.419), (-20.92, 21.24, 5.303), (-6.725, 4.886, 29.26), (-18.17, 13.2, 20.52), (2.569, 7.906, 29.26), (6.939, 21.36, 20.52), (0.2137, 26.24, 15.38), (-15.6, 21.1, 15.38), (-24.89, 8.312, 15.38), (-29.18, 4.886, -7.071), (-26.48, 13.2, 7.071), (-13.66, 26.24, -7.071), (4.37, 29.26, 7.071), (-4.37, 29.26, -7.071), (13.66, 26.24, 7.071), (20.73, 21.1, -7.071), (-25.02, 7.906, -15.38), (-15.25, 21.36, -15.38), (-0.2137, 26.24, -15.38), (15.6, 21.1, -15.38), (-22.45, -1.03e-06, -20.52), (-8.313, -1.412e-06, -29.26), (-6.939, 21.36, -20.52), (-2.569, 7.906, -29.26), (18.17, 13.2, -20.52), (6.725, 4.886, -29.26), (-10.88, 17.68, 21.76), (-4.156, 12.79, 26.9), (-1.588, 20.7, 21.76), (-20.17, 4.886, 21.76), (-28.49, 4.886, 8.313), (-4.156, 28.6, 8.313), (-13.45, 25.58, 8.313), (-9.294, 28.6, -1.855e-06), (-25.92, 12.79, -8.313), (-20.17, 20.7, -8.313), (4.156, 28.6, -8.313), (9.294, 28.6, -1.043e-06), (13.45, 25.58, -8.313), (-13.45, 15.81, -21.76), (-19.19, 7.906, -21.76), (-10.88, 7.906, -26.9), (10.88, 17.68, -21.76), (1.588, 20.7, -21.76), (4.156, 12.79, -26.9), (-19.08, 24.81, 0.4419)], [], [(9, 13, 12), (3, 12, 13), (18, 3, 13), (13, 17, 18), (21, 18, 5), (30, 25, 19), (26, 32, 10), (25, 35, 1), (34, 26, 1), (31, 40, 19), (40, 27, 19), (27, 39, 19), (39, 30, 19), (32, 41, 10), (41, 28, 10), (28, 42, 10), (42, 33, 10), (51, 36, 45), (45, 40, 51), (31, 51, 40), (40, 45, 27), (51, 31, 52), (52, 53, 51), (36, 51, 53), (53, 52, 33), (42, 28, 46), (46, 53, 42), (33, 42, 53), (53, 46, 36), (54, 36, 46), (46, 48, 54), (37, 54, 48), (48, 46, 28), (54, 37, 55), (55, 56, 54), (36, 54, 56), (56, 55, 38), (49, 27, 45), (45, 56, 49), (38, 49, 56), (56, 45, 36), (50, 38, 55), (55, 47, 50), (29, 50, 47), (47, 55, 37), (30, 57, 25), (57, 35, 25), (57, 30, 58), (58, 59, 57), (35, 57, 59), (59, 58, 38), (50, 29, 44), (44, 59, 50), (38, 50, 59), (59, 44, 35), (49, 38, 58), (58, 39, 49), (27, 49, 39), (39, 58, 30), (60, 34, 43), (43, 47, 60), (37, 60, 47), (47, 43, 29), (60, 37, 61), (61, 62, 60), (34, 60, 62), (62, 61, 32), (34, 62, 26), (62, 32, 26), (41, 32, 61), (61, 48, 41), (28, 41, 48), (48, 61, 37), (35, 44, 1), (44, 29, 1), (29, 43, 1), (43, 34, 1), (68, 10, 87), (87, 64, 68), (1, 68, 64), (64, 87, 8), (88, 8, 87), (87, 89, 88), (9, 88, 89), (89, 87, 10), (67, 2, 66), (66, 89, 67), (10, 67, 89), (89, 66, 9), (88, 9, 65), (65, 63, 88), (8, 88, 63), (65, 0, 63), (90, 11, 69), (69, 64, 90), (8, 90, 64), (64, 69, 1), (9, 66, 13), (66, 2, 13), (0, 65, 12), (65, 9, 12), (91, 14, 71), (71, 69, 91), (11, 91, 69), (69, 71, 1), (92, 16, 73), (73, 67, 92), (10, 92, 67), (67, 73, 2), (92, 10, 93), (93, 94, 92), (16, 92, 94), (94, 93, 15), (72, 4, 74), (74, 94, 72), (15, 72, 94), (94, 74, 16), (17, 76, 18), (76, 5, 18), (2, 75, 13), (75, 17, 13), (77, 19, 95), (95, 70, 77), (6, 77, 70), (70, 95, 14), (78, 4, 72), (72, 96, 78), (19, 78, 96), (96, 72, 15), (79, 20, 97), (97, 74, 79), (4, 79, 74), (74, 97, 16), (98, 16, 97), (97, 99, 98), (17, 98, 99), (99, 97, 20), (80, 5, 76), (76, 99, 80), (20, 80, 99), (99, 76, 17), (98, 17, 75), (75, 73, 98), (16, 98, 73), (73, 75, 2), (100, 23, 83), (83, 78, 100), (19, 100, 78), (78, 83, 4), (100, 19, 101), (101, 102, 100), (23, 100, 102), (102, 101, 22), (82, 7, 84), (84, 102, 82), (22, 82, 102), (102, 84, 23), (81, 22, 101), (101, 77, 81), (6, 81, 77), (77, 101, 19), (103, 24, 85), (85, 80, 103), (20, 103, 80), (80, 85, 5), (103, 20, 104), (104, 105, 103), (24, 103, 105), (105, 104, 23), (84, 7, 86), (86, 105, 84), (23, 84, 105), (105, 86, 24), (83, 23, 104), (104, 79, 83), (4, 83, 79), (79, 104, 20), (5, 85, 21), (85, 24, 21), (14, 95, 25), (95, 19, 25), (1, 71, 25), (71, 14, 25), (10, 68, 26), (68, 1, 26), (19, 96, 31), (96, 15, 31), (15, 93, 33), (93, 10, 33), (52, 106, 33), (106, 15, 33), (15, 106, 31), (106, 52, 31)])
me_sphere.use_remesh_preserve_volume = False
me_sphere.use_remesh_preserve_attributes = False
me_sphere.use_mirror_vertex_groups = False
me_sphere.update()

# ---- objects
ob_circle_001 = bpy.data.objects.new('Circle.001', me_circle_001)
ob_circle = bpy.data.objects.new('Circle', me_circle)
ob_plane_002 = bpy.data.objects.new('Plane.002', me_plane_005)
ob_plane_001 = bpy.data.objects.new('Plane.001', me_plane_002)
ob_cube_016 = bpy.data.objects.new('Cube.016', me_cube_009)
ob_cube_011 = bpy.data.objects.new('Cube.011', me_cube_018)
ob_cube_010 = bpy.data.objects.new('Cube.010', me_cube_017)
ob_cube_009 = bpy.data.objects.new('Cube.009', me_cube_016)
ob_cube_008 = bpy.data.objects.new('Cube.008', me_cube_015)
ob_cube_007 = bpy.data.objects.new('Cube.007', me_cube_014)
ob_cube_006 = bpy.data.objects.new('Cube.006', me_cube_013)
ob_cube_005 = bpy.data.objects.new('Cube.005', me_cube_012)
ob_cube_004 = bpy.data.objects.new('Cube.004', me_cube_004)
ob_plane_020 = bpy.data.objects.new('Plane.020', me_plane_026)
ob_plane_019 = bpy.data.objects.new('Plane.019', me_plane_025)
ob_plane_018 = bpy.data.objects.new('Plane.018', me_plane_024)
ob_plane_017 = bpy.data.objects.new('Plane.017', me_plane_023)
ob_plane_008 = bpy.data.objects.new('Plane.008', me_plane_020)
ob_plane_006 = bpy.data.objects.new('Plane.006', me_plane_019)
ob_plane_015 = bpy.data.objects.new('Plane.015', me_plane_018)
ob_plane_014 = bpy.data.objects.new('Plane.014', me_plane_017)
ob_plane_013 = bpy.data.objects.new('Plane.013', me_plane_016)
ob_plane_004 = bpy.data.objects.new('Plane.004', me_plane_004)
ob_plane_003 = bpy.data.objects.new('Plane.003', me_plane_003)
ob_plane = bpy.data.objects.new('Plane', me_plane)
ob_camera = bpy.data.objects.new('Camera', cam_camera_001)
ob_sphere = bpy.data.objects.new('Sphere', me_sphere)
ob_lamp_001 = bpy.data.objects.new('Lamp.001', light_lamp)

# ---- transforms, parenting, visibility, modifiers, constraints
ob_circle_001.location = (-2.0, -4.0, 1.0)
ob_circle_001.scale = (0.1336, 0.1336, 0.1336)
ob_circle_001.lock_rotations_4d = False
ob_circle_001.empty_display_type = 'ARROWS'
ob_circle_001.color = (0.0, 0.0, 0.0, 1.0)
ob_circle_001.lineart.crease_threshold = 0.0
ob_circle.location = (2.0, -4.0, 1.0)
ob_circle.scale = (0.1336, 0.1336, 0.1336)
ob_circle.lock_rotations_4d = False
ob_circle.empty_display_type = 'ARROWS'
ob_circle.color = (0.0, 0.0, 0.0, 1.0)
ob_circle.lineart.crease_threshold = 0.0
ob_plane_002.location = (0.0, 0.0, 0.0)
ob_plane_002.lock_rotations_4d = False
ob_plane_002.empty_display_type = 'ARROWS'
ob_plane_002.color = (0.0, 0.0, 0.0, 1.0)
ob_plane_002.lineart.crease_threshold = 0.0
ob_plane_001.location = (0.0, 0.0, 0.0)
ob_plane_001.rotation_euler = (1.571, -0.0, -0.0)
ob_plane_001.lock_rotations_4d = False
ob_plane_001.empty_display_type = 'ARROWS'
ob_plane_001.color = (0.0, 0.0, 0.0, 1.0)
ob_plane_001.lineart.crease_threshold = 0.0
ob_cube_016.location = (0.0, 0.0, 0.0)
ob_cube_016.rotation_euler = (1.571, -0.0, -0.0)
ob_cube_016.lock_rotations_4d = False
ob_cube_016.empty_display_type = 'ARROWS'
ob_cube_016.color = (0.0, 0.0, 0.0, 1.0)
ob_cube_016.lineart.crease_threshold = 0.0
ob_cube_011.location = (0.0, 1.49e-08, -1.8e-15)
ob_cube_011.rotation_euler = (1.571, -0.0, 1.571)
ob_cube_011.lock_rotations_4d = False
ob_cube_011.empty_display_type = 'ARROWS'
ob_cube_011.color = (0.0, 0.0, 0.0, 1.0)
ob_cube_011.lineart.crease_threshold = 0.0
ob_cube_010.location = (0.0, 1.49e-08, -1.8e-15)
ob_cube_010.rotation_euler = (1.571, -0.0, 1.571)
ob_cube_010.lock_rotations_4d = False
ob_cube_010.empty_display_type = 'ARROWS'
ob_cube_010.color = (0.0, 0.0, 0.0, 1.0)
ob_cube_010.lineart.crease_threshold = 0.0
ob_cube_009.location = (0.0, 1.49e-08, -1.8e-15)
ob_cube_009.rotation_euler = (1.571, -0.0, 1.571)
ob_cube_009.lock_rotations_4d = False
ob_cube_009.empty_display_type = 'ARROWS'
ob_cube_009.color = (0.0, 0.0, 0.0, 1.0)
ob_cube_009.lineart.crease_threshold = 0.0
ob_cube_008.location = (0.0, 1.49e-08, -1.8e-15)
ob_cube_008.rotation_euler = (1.571, -0.0, 1.571)
ob_cube_008.lock_rotations_4d = False
ob_cube_008.empty_display_type = 'ARROWS'
ob_cube_008.color = (0.0, 0.0, 0.0, 1.0)
ob_cube_008.lineart.crease_threshold = 0.0
ob_cube_007.location = (0.0, 0.0, 1.8e-15)
ob_cube_007.rotation_euler = (1.571, -0.0, 1.571)
ob_cube_007.lock_rotations_4d = False
ob_cube_007.empty_display_type = 'ARROWS'
ob_cube_007.color = (0.0, 0.0, 0.0, 1.0)
ob_cube_007.lineart.crease_threshold = 0.0
ob_cube_006.location = (0.0, 0.0, 1.8e-15)
ob_cube_006.rotation_euler = (1.571, -0.0, 1.571)
ob_cube_006.lock_rotations_4d = False
ob_cube_006.empty_display_type = 'ARROWS'
ob_cube_006.color = (0.0, 0.0, 0.0, 1.0)
ob_cube_006.lineart.crease_threshold = 0.0
ob_cube_005.location = (0.0, 0.0, 1.8e-15)
ob_cube_005.rotation_euler = (1.571, -0.0, 1.571)
ob_cube_005.lock_rotations_4d = False
ob_cube_005.empty_display_type = 'ARROWS'
ob_cube_005.color = (0.0, 0.0, 0.0, 1.0)
ob_cube_005.lineart.crease_threshold = 0.0
ob_cube_004.location = (0.0, 0.0, 1.8e-15)
ob_cube_004.rotation_euler = (1.571, -0.0, 1.571)
ob_cube_004.lock_rotations_4d = False
ob_cube_004.empty_display_type = 'ARROWS'
ob_cube_004.color = (0.0, 0.0, 0.0, 1.0)
ob_cube_004.lineart.crease_threshold = 0.0
ob_plane_020.location = (0.0, 0.0, 0.0)
ob_plane_020.lock_rotations_4d = False
ob_plane_020.empty_display_type = 'ARROWS'
ob_plane_020.color = (0.0, 0.0, 0.0, 1.0)
ob_plane_020.lineart.crease_threshold = 0.0
ob_plane_019.location = (0.0, 0.0, 0.0)
ob_plane_019.lock_rotations_4d = False
ob_plane_019.empty_display_type = 'ARROWS'
ob_plane_019.color = (0.0, 0.0, 0.0, 1.0)
ob_plane_019.lineart.crease_threshold = 0.0
ob_plane_018.location = (0.0, 0.0, 0.0)
ob_plane_018.lock_rotations_4d = False
ob_plane_018.empty_display_type = 'ARROWS'
ob_plane_018.color = (0.0, 0.0, 0.0, 1.0)
ob_plane_018.lineart.crease_threshold = 0.0
ob_plane_017.location = (0.0, 0.0, 0.0)
ob_plane_017.lock_rotations_4d = False
ob_plane_017.empty_display_type = 'ARROWS'
ob_plane_017.color = (0.0, 0.0, 0.0, 1.0)
ob_plane_017.lineart.crease_threshold = 0.0
ob_plane_008.location = (0.0, 0.0, 7.096e-18)
ob_plane_008.rotation_euler = (1.571, -0.0, -0.0)
ob_plane_008.lock_rotations_4d = False
ob_plane_008.empty_display_type = 'ARROWS'
ob_plane_008.color = (0.0, 0.0, 0.0, 1.0)
ob_plane_008.lineart.crease_threshold = 0.0
ob_plane_006.location = (0.0, 0.0, 0.0)
ob_plane_006.rotation_euler = (1.571, -0.0, -0.0)
ob_plane_006.lock_rotations_4d = False
ob_plane_006.empty_display_type = 'ARROWS'
ob_plane_006.color = (0.0, 0.0, 0.0, 1.0)
ob_plane_006.lineart.crease_threshold = 0.0
ob_plane_015.location = (0.0, 0.0, 2.25e-16)
ob_plane_015.rotation_euler = (1.571, -0.0, -0.0)
ob_plane_015.lock_rotations_4d = False
ob_plane_015.empty_display_type = 'ARROWS'
ob_plane_015.color = (0.0, 0.0, 0.0, 1.0)
ob_plane_015.lineart.crease_threshold = 0.0
ob_plane_014.location = (0.0, 0.0, 2.25e-16)
ob_plane_014.rotation_euler = (1.571, -0.0, -0.0)
ob_plane_014.lock_rotations_4d = False
ob_plane_014.empty_display_type = 'ARROWS'
ob_plane_014.color = (0.0, 0.0, 0.0, 1.0)
ob_plane_014.lineart.crease_threshold = 0.0
ob_plane_013.location = (0.0, 0.0, 2.25e-16)
ob_plane_013.rotation_euler = (1.571, -0.0, -0.0)
ob_plane_013.lock_rotations_4d = False
ob_plane_013.empty_display_type = 'ARROWS'
ob_plane_013.color = (0.0, 0.0, 0.0, 1.0)
ob_plane_013.lineart.crease_threshold = 0.0
ob_plane_004.location = (0.0, 0.0, 0.0)
ob_plane_004.lock_rotations_4d = False
ob_plane_004.empty_display_type = 'ARROWS'
ob_plane_004.color = (0.0, 0.0, 0.0, 1.0)
ob_plane_004.lineart.crease_threshold = 0.0
ob_plane_003.location = (0.0, 0.0, 0.0)
ob_plane_003.lock_rotations_4d = False
ob_plane_003.empty_display_type = 'ARROWS'
ob_plane_003.color = (0.0, 0.0, 0.0, 1.0)
ob_plane_003.lineart.crease_threshold = 0.0
ob_plane.location = (0.0, 0.0, 0.0)
ob_plane.lock_rotations_4d = False
ob_plane.empty_display_type = 'ARROWS'
ob_plane.color = (0.0, 0.0, 0.0, 1.0)
ob_plane.lineart.crease_threshold = 0.0
ob_camera.location = (10.0, -10.0, 11.6)
ob_camera.rotation_euler = (1.047, 0.0, 0.7854)
ob_camera.lock_rotations_4d = False
ob_camera.empty_display_type = 'ARROWS'
ob_camera.color = (0.0, 0.0, 0.0, 1.0)
ob_camera.lineart.crease_threshold = 0.0
ob_sphere.location = (-0.02993, 0.1261, 0.07312)
ob_sphere.rotation_euler = (1.571, -0.0, 1.571)
ob_sphere.lock_rotations_4d = False
ob_sphere.empty_display_type = 'ARROWS'
ob_sphere.color = (0.0, 0.0, 0.0, 1.0)
ob_sphere.show_instancer_for_render = False
ob_sphere.instance_type = 'VERTS'
ob_sphere.use_instance_vertices_rotation = True
ob_sphere.lineart.crease_threshold = 0.0
ob_lamp_001.parent = ob_sphere
ob_lamp_001.matrix_parent_inverse = Matrix(((-4.371e-08, 1.0, -2.118e-22, -0.1261), (4.371e-08, 1.911e-15, 1.0, -0.07312), (1.0, 4.371e-08, -4.371e-08, 0.02993), (0.0, 0.0, 0.0, 1.0)))
ob_lamp_001.location = (-0.02993, 0.1261, 0.07312)
ob_lamp_001.rotation_euler = (1.571, -0.0, 1.571)
ob_lamp_001.lock_rotations_4d = False
ob_lamp_001.empty_display_type = 'ARROWS'
ob_lamp_001.color = (0.0, 0.0, 0.0, 1.0)
ob_lamp_001.lineart.crease_threshold = 0.0

# ---- collection membership
col_collection_1.objects.link(ob_circle_001)
col_collection_1.objects.link(ob_circle)
col_collection_1.objects.link(ob_plane_002)
col_collection_1.objects.link(ob_plane_001)
col_collection_1.objects.link(ob_cube_016)
col_collection_1.objects.link(ob_cube_011)
col_collection_1.objects.link(ob_cube_010)
col_collection_1.objects.link(ob_cube_009)
col_collection_1.objects.link(ob_cube_008)
col_collection_1.objects.link(ob_cube_007)
col_collection_1.objects.link(ob_cube_006)
col_collection_1.objects.link(ob_cube_005)
col_collection_1.objects.link(ob_cube_004)
col_collection_1.objects.link(ob_plane_020)
col_collection_1.objects.link(ob_plane_019)
col_collection_1.objects.link(ob_plane_018)
col_collection_1.objects.link(ob_plane_017)
col_collection_1.objects.link(ob_plane_008)
col_collection_1.objects.link(ob_plane_006)
col_collection_1.objects.link(ob_plane_015)
col_collection_1.objects.link(ob_plane_014)
col_collection_1.objects.link(ob_plane_013)
col_collection_1.objects.link(ob_plane_004)
col_collection_1.objects.link(ob_plane_003)
col_collection_1.objects.link(ob_plane)
col_collection_2.objects.link(ob_camera)
col_collection_3.objects.link(ob_sphere)
col_collection_3.objects.link(ob_lamp_001)

# ---- scene / render settings (as saved in the file)
scene.camera = ob_camera
scene.frame_start = 1; scene.frame_end = 250; scene.frame_set(1)
scene.render.engine = 'BLENDER_EEVEE_NEXT'
scene.render.image_settings.color_mode = 'RGB'
scene.render.image_settings.compression = 90
scene.render.resolution_x = 128
scene.render.resolution_y = 128
scene.render.pixel_aspect_x = 100.0
scene.render.pixel_aspect_y = 100.0
scene.render.fps = 25
scene.render.dither_intensity = 0.0
scene.render.use_compositing = False
scene.render.use_sequencer = False
scene.render.bake_bias = 0.0
scene.render.use_stamp_time = False
scene.render.use_stamp_date = False
scene.render.use_stamp_frame = False
scene.render.use_stamp_camera = False
scene.render.use_stamp_scene = False
scene.render.use_stamp_filename = False
scene.render.use_stamp_render_time = False
scene.render.stamp_font_size = 0
scene.cycles.use_denoising = False
scene.cycles.samples = 10
scene.cycles.sampling_pattern = 'TABULATED_SOBOL'
scene.cycles.light_sampling_threshold = 0.0
scene.cycles.use_adaptive_sampling = False
scene.cycles.use_light_tree = False
scene.cycles.blur_glossy = 0.0
scene.cycles.volume_bounces = 1
scene.cycles.pixel_filter_type = 'GAUSSIAN'
scene.cycles.sample_clamp_indirect = 0.0
scene.view_settings.view_transform = 'Raw'
bpy.context.view_layer.update()
